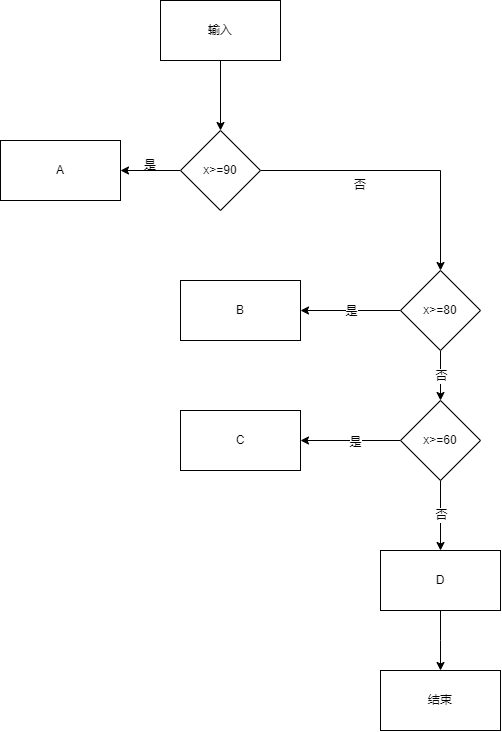

The diagram above was exported from draw.io. Its source (the exported page's mxGraphModel, read from the mxfile embedded in the PNG):
<mxGraphModel dx="1009" dy="926" grid="1" gridSize="10" guides="1" tooltips="1" connect="1" arrows="1" fold="1" page="1" pageScale="1" pageWidth="827" pageHeight="1169" math="0" shadow="0">
  <root>
    <mxCell id="0" />
    <mxCell id="1" parent="0" />
    <mxCell id="aqk3IkCjau96w4fihyn9-6" style="edgeStyle=orthogonalEdgeStyle;rounded=0;orthogonalLoop=1;jettySize=auto;html=1;exitX=0.5;exitY=1;exitDx=0;exitDy=0;entryX=0.5;entryY=0;entryDx=0;entryDy=0;" edge="1" parent="1" source="aqk3IkCjau96w4fihyn9-1" target="aqk3IkCjau96w4fihyn9-2">
      <mxGeometry relative="1" as="geometry" />
    </mxCell>
    <mxCell id="aqk3IkCjau96w4fihyn9-1" value="输入" style="rounded=0;whiteSpace=wrap;html=1;" vertex="1" parent="1">
      <mxGeometry x="280" y="130" width="120" height="60" as="geometry" />
    </mxCell>
    <mxCell id="aqk3IkCjau96w4fihyn9-4" style="edgeStyle=orthogonalEdgeStyle;rounded=0;orthogonalLoop=1;jettySize=auto;html=1;exitX=0;exitY=0.5;exitDx=0;exitDy=0;entryX=1;entryY=0.5;entryDx=0;entryDy=0;" edge="1" parent="1" source="aqk3IkCjau96w4fihyn9-2" target="aqk3IkCjau96w4fihyn9-3">
      <mxGeometry relative="1" as="geometry" />
    </mxCell>
    <mxCell id="aqk3IkCjau96w4fihyn9-8" style="edgeStyle=orthogonalEdgeStyle;rounded=0;orthogonalLoop=1;jettySize=auto;html=1;exitX=1;exitY=0.5;exitDx=0;exitDy=0;entryX=0.5;entryY=0;entryDx=0;entryDy=0;" edge="1" parent="1" source="aqk3IkCjau96w4fihyn9-2" target="aqk3IkCjau96w4fihyn9-7">
      <mxGeometry relative="1" as="geometry" />
    </mxCell>
    <mxCell id="aqk3IkCjau96w4fihyn9-2" value="x&amp;gt;=90" style="rhombus;whiteSpace=wrap;html=1;" vertex="1" parent="1">
      <mxGeometry x="300" y="260" width="80" height="80" as="geometry" />
    </mxCell>
    <mxCell id="aqk3IkCjau96w4fihyn9-3" value="A" style="rounded=0;whiteSpace=wrap;html=1;" vertex="1" parent="1">
      <mxGeometry x="120" y="270" width="120" height="60" as="geometry" />
    </mxCell>
    <mxCell id="aqk3IkCjau96w4fihyn9-5" value="是" style="text;html=1;align=center;verticalAlign=middle;whiteSpace=wrap;rounded=0;" vertex="1" parent="1">
      <mxGeometry x="240" y="280" width="60" height="30" as="geometry" />
    </mxCell>
    <mxCell id="aqk3IkCjau96w4fihyn9-12" style="edgeStyle=orthogonalEdgeStyle;rounded=0;orthogonalLoop=1;jettySize=auto;html=1;exitX=0;exitY=0.5;exitDx=0;exitDy=0;entryX=1;entryY=0.5;entryDx=0;entryDy=0;" edge="1" parent="1" source="aqk3IkCjau96w4fihyn9-7" target="aqk3IkCjau96w4fihyn9-11">
      <mxGeometry relative="1" as="geometry" />
    </mxCell>
    <mxCell id="aqk3IkCjau96w4fihyn9-13" value="是" style="edgeLabel;html=1;align=center;verticalAlign=middle;resizable=0;points=[];" vertex="1" connectable="0" parent="aqk3IkCjau96w4fihyn9-12">
      <mxGeometry relative="1" as="geometry">
        <mxPoint as="offset" />
      </mxGeometry>
    </mxCell>
    <mxCell id="aqk3IkCjau96w4fihyn9-15" style="edgeStyle=orthogonalEdgeStyle;rounded=0;orthogonalLoop=1;jettySize=auto;html=1;exitX=0.5;exitY=1;exitDx=0;exitDy=0;entryX=0.5;entryY=0;entryDx=0;entryDy=0;" edge="1" parent="1" source="aqk3IkCjau96w4fihyn9-7" target="aqk3IkCjau96w4fihyn9-14">
      <mxGeometry relative="1" as="geometry" />
    </mxCell>
    <mxCell id="aqk3IkCjau96w4fihyn9-16" value="否" style="edgeLabel;html=1;align=center;verticalAlign=middle;resizable=0;points=[];" vertex="1" connectable="0" parent="aqk3IkCjau96w4fihyn9-15">
      <mxGeometry x="0.04" relative="1" as="geometry">
        <mxPoint as="offset" />
      </mxGeometry>
    </mxCell>
    <mxCell id="aqk3IkCjau96w4fihyn9-7" value="x&amp;gt;=80" style="rhombus;whiteSpace=wrap;html=1;" vertex="1" parent="1">
      <mxGeometry x="520" y="400" width="80" height="80" as="geometry" />
    </mxCell>
    <mxCell id="aqk3IkCjau96w4fihyn9-9" value="否" style="text;html=1;align=center;verticalAlign=middle;whiteSpace=wrap;rounded=0;" vertex="1" parent="1">
      <mxGeometry x="450" y="300" width="60" height="30" as="geometry" />
    </mxCell>
    <mxCell id="aqk3IkCjau96w4fihyn9-11" value="B" style="rounded=0;whiteSpace=wrap;html=1;" vertex="1" parent="1">
      <mxGeometry x="300" y="410" width="120" height="60" as="geometry" />
    </mxCell>
    <mxCell id="aqk3IkCjau96w4fihyn9-18" style="edgeStyle=orthogonalEdgeStyle;rounded=0;orthogonalLoop=1;jettySize=auto;html=1;exitX=0;exitY=0.5;exitDx=0;exitDy=0;" edge="1" parent="1" source="aqk3IkCjau96w4fihyn9-14" target="aqk3IkCjau96w4fihyn9-17">
      <mxGeometry relative="1" as="geometry" />
    </mxCell>
    <mxCell id="aqk3IkCjau96w4fihyn9-19" value="是" style="edgeLabel;html=1;align=center;verticalAlign=middle;resizable=0;points=[];" vertex="1" connectable="0" parent="aqk3IkCjau96w4fihyn9-18">
      <mxGeometry x="-0.08" y="1" relative="1" as="geometry">
        <mxPoint as="offset" />
      </mxGeometry>
    </mxCell>
    <mxCell id="aqk3IkCjau96w4fihyn9-21" style="edgeStyle=orthogonalEdgeStyle;rounded=0;orthogonalLoop=1;jettySize=auto;html=1;exitX=0.5;exitY=1;exitDx=0;exitDy=0;" edge="1" parent="1" source="aqk3IkCjau96w4fihyn9-14" target="aqk3IkCjau96w4fihyn9-20">
      <mxGeometry relative="1" as="geometry" />
    </mxCell>
    <mxCell id="aqk3IkCjau96w4fihyn9-22" value="否" style="edgeLabel;html=1;align=center;verticalAlign=middle;resizable=0;points=[];" vertex="1" connectable="0" parent="aqk3IkCjau96w4fihyn9-21">
      <mxGeometry x="-0.0286" relative="1" as="geometry">
        <mxPoint as="offset" />
      </mxGeometry>
    </mxCell>
    <mxCell id="aqk3IkCjau96w4fihyn9-14" value="x&amp;gt;=60" style="rhombus;whiteSpace=wrap;html=1;" vertex="1" parent="1">
      <mxGeometry x="520" y="530" width="80" height="80" as="geometry" />
    </mxCell>
    <mxCell id="aqk3IkCjau96w4fihyn9-17" value="C" style="rounded=0;whiteSpace=wrap;html=1;" vertex="1" parent="1">
      <mxGeometry x="300" y="540" width="120" height="60" as="geometry" />
    </mxCell>
    <mxCell id="aqk3IkCjau96w4fihyn9-23" style="edgeStyle=orthogonalEdgeStyle;rounded=0;orthogonalLoop=1;jettySize=auto;html=1;exitX=0.5;exitY=1;exitDx=0;exitDy=0;" edge="1" parent="1" source="aqk3IkCjau96w4fihyn9-20">
      <mxGeometry relative="1" as="geometry">
        <mxPoint x="560" y="800" as="targetPoint" />
      </mxGeometry>
    </mxCell>
    <mxCell id="aqk3IkCjau96w4fihyn9-20" value="D" style="rounded=0;whiteSpace=wrap;html=1;" vertex="1" parent="1">
      <mxGeometry x="500" y="680" width="120" height="60" as="geometry" />
    </mxCell>
    <mxCell id="aqk3IkCjau96w4fihyn9-24" value="结束" style="rounded=0;whiteSpace=wrap;html=1;" vertex="1" parent="1">
      <mxGeometry x="500" y="800" width="120" height="60" as="geometry" />
    </mxCell>
  </root>
</mxGraphModel>